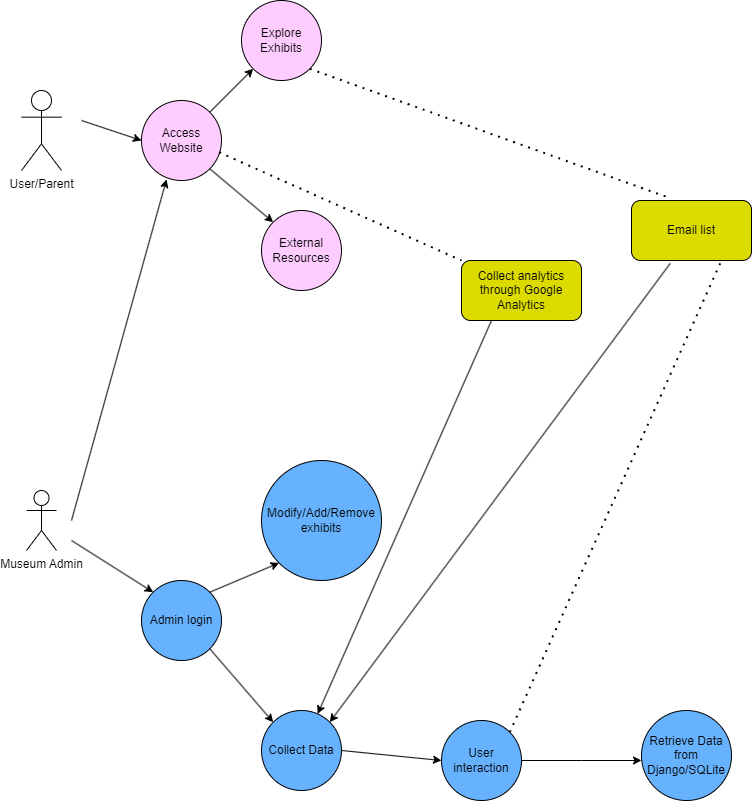

The diagram above was exported from draw.io. Its source (the exported page's mxGraphModel, read from the mxfile embedded in the PNG):
<mxGraphModel dx="754" dy="723" grid="1" gridSize="10" guides="1" tooltips="1" connect="1" arrows="1" fold="1" page="1" pageScale="1" pageWidth="850" pageHeight="1100" math="0" shadow="0">
  <root>
    <mxCell id="0" />
    <mxCell id="1" parent="0" />
    <mxCell id="dNQAQemBdv3i1Iaeucfy-1" value="User/Parent" style="shape=umlActor;verticalLabelPosition=bottom;verticalAlign=top;html=1;outlineConnect=0;" parent="1" vertex="1">
      <mxGeometry x="90" y="110" width="40" height="80" as="geometry" />
    </mxCell>
    <mxCell id="dNQAQemBdv3i1Iaeucfy-4" value="Access Website" style="ellipse;whiteSpace=wrap;html=1;aspect=fixed;fillColor=#FFCCFF;" parent="1" vertex="1">
      <mxGeometry x="210" y="120" width="80" height="80" as="geometry" />
    </mxCell>
    <mxCell id="dNQAQemBdv3i1Iaeucfy-6" value="External Resources" style="ellipse;whiteSpace=wrap;html=1;aspect=fixed;fillColor=#FFCCFF;" parent="1" vertex="1">
      <mxGeometry x="330" y="230" width="80" height="80" as="geometry" />
    </mxCell>
    <mxCell id="dNQAQemBdv3i1Iaeucfy-7" value="Explore Exhibits" style="ellipse;whiteSpace=wrap;html=1;aspect=fixed;fillColor=#FFCCFF;" parent="1" vertex="1">
      <mxGeometry x="310" y="20" width="80" height="80" as="geometry" />
    </mxCell>
    <mxCell id="dNQAQemBdv3i1Iaeucfy-10" value="Museum Admin" style="shape=umlActor;verticalLabelPosition=bottom;verticalAlign=top;html=1;outlineConnect=0;" parent="1" vertex="1">
      <mxGeometry x="95" y="510" width="30" height="60" as="geometry" />
    </mxCell>
    <mxCell id="dNQAQemBdv3i1Iaeucfy-12" value="" style="endArrow=classic;html=1;rounded=0;entryX=0.313;entryY=0.987;entryDx=0;entryDy=0;entryPerimeter=0;" parent="1" target="dNQAQemBdv3i1Iaeucfy-4" edge="1">
      <mxGeometry width="50" height="50" relative="1" as="geometry">
        <mxPoint x="140" y="540" as="sourcePoint" />
        <mxPoint x="190" y="490" as="targetPoint" />
      </mxGeometry>
    </mxCell>
    <mxCell id="dNQAQemBdv3i1Iaeucfy-13" value="" style="endArrow=classic;html=1;rounded=0;entryX=0;entryY=0.5;entryDx=0;entryDy=0;" parent="1" target="dNQAQemBdv3i1Iaeucfy-4" edge="1">
      <mxGeometry width="50" height="50" relative="1" as="geometry">
        <mxPoint x="150" y="140" as="sourcePoint" />
        <mxPoint x="200" y="120" as="targetPoint" />
      </mxGeometry>
    </mxCell>
    <mxCell id="dNQAQemBdv3i1Iaeucfy-15" value="Admin login" style="ellipse;whiteSpace=wrap;html=1;aspect=fixed;fillColor=#66B2FF;" parent="1" vertex="1">
      <mxGeometry x="210" y="600" width="80" height="80" as="geometry" />
    </mxCell>
    <mxCell id="dNQAQemBdv3i1Iaeucfy-16" value="Modify/Add/Remove exhibits" style="ellipse;whiteSpace=wrap;html=1;aspect=fixed;fillColor=#66B2FF;" parent="1" vertex="1">
      <mxGeometry x="330" y="480" width="120" height="120" as="geometry" />
    </mxCell>
    <mxCell id="dNQAQemBdv3i1Iaeucfy-17" value="Collect Data" style="ellipse;whiteSpace=wrap;html=1;aspect=fixed;fillColor=#66B2FF;" parent="1" vertex="1">
      <mxGeometry x="330" y="730" width="80" height="80" as="geometry" />
    </mxCell>
    <mxCell id="dNQAQemBdv3i1Iaeucfy-19" value="" style="endArrow=classic;html=1;rounded=0;exitX=1;exitY=1;exitDx=0;exitDy=0;entryX=0;entryY=0;entryDx=0;entryDy=0;" parent="1" source="dNQAQemBdv3i1Iaeucfy-4" target="dNQAQemBdv3i1Iaeucfy-6" edge="1">
      <mxGeometry width="50" height="50" relative="1" as="geometry">
        <mxPoint x="290" y="210" as="sourcePoint" />
        <mxPoint x="340" y="160" as="targetPoint" />
      </mxGeometry>
    </mxCell>
    <mxCell id="dNQAQemBdv3i1Iaeucfy-21" value="" style="endArrow=classic;html=1;rounded=0;exitX=1;exitY=0;exitDx=0;exitDy=0;entryX=0;entryY=1;entryDx=0;entryDy=0;" parent="1" source="dNQAQemBdv3i1Iaeucfy-4" target="dNQAQemBdv3i1Iaeucfy-7" edge="1">
      <mxGeometry width="50" height="50" relative="1" as="geometry">
        <mxPoint x="270" y="90" as="sourcePoint" />
        <mxPoint x="320" y="40" as="targetPoint" />
      </mxGeometry>
    </mxCell>
    <mxCell id="dNQAQemBdv3i1Iaeucfy-24" value="Retrieve Data from Django/SQLite" style="ellipse;whiteSpace=wrap;html=1;aspect=fixed;fillColor=#66B2FF;" parent="1" vertex="1">
      <mxGeometry x="710" y="730" width="90" height="90" as="geometry" />
    </mxCell>
    <mxCell id="dNQAQemBdv3i1Iaeucfy-25" value="User interaction" style="ellipse;whiteSpace=wrap;html=1;aspect=fixed;fillColor=#66B2FF;" parent="1" vertex="1">
      <mxGeometry x="510" y="740" width="80" height="80" as="geometry" />
    </mxCell>
    <mxCell id="dNQAQemBdv3i1Iaeucfy-26" value="Collect analytics through Google Analytics" style="rounded=1;whiteSpace=wrap;html=1;fillColor=#DBDB00;" parent="1" vertex="1">
      <mxGeometry x="530" y="280" width="120" height="60" as="geometry" />
    </mxCell>
    <mxCell id="dNQAQemBdv3i1Iaeucfy-27" value="" style="endArrow=none;dashed=1;html=1;dashPattern=1 3;strokeWidth=2;rounded=0;exitX=0.97;exitY=0.647;exitDx=0;exitDy=0;exitPerimeter=0;entryX=0;entryY=0;entryDx=0;entryDy=0;" parent="1" source="dNQAQemBdv3i1Iaeucfy-4" target="dNQAQemBdv3i1Iaeucfy-26" edge="1">
      <mxGeometry width="50" height="50" relative="1" as="geometry">
        <mxPoint x="330" y="200" as="sourcePoint" />
        <mxPoint x="380" y="150" as="targetPoint" />
      </mxGeometry>
    </mxCell>
    <mxCell id="dNQAQemBdv3i1Iaeucfy-30" value="" style="endArrow=classic;html=1;rounded=0;entryX=0;entryY=0;entryDx=0;entryDy=0;" parent="1" target="dNQAQemBdv3i1Iaeucfy-15" edge="1">
      <mxGeometry width="50" height="50" relative="1" as="geometry">
        <mxPoint x="140" y="560" as="sourcePoint" />
        <mxPoint x="220" y="530" as="targetPoint" />
      </mxGeometry>
    </mxCell>
    <mxCell id="dNQAQemBdv3i1Iaeucfy-31" value="" style="endArrow=classic;html=1;rounded=0;exitX=1;exitY=0;exitDx=0;exitDy=0;entryX=0;entryY=1;entryDx=0;entryDy=0;" parent="1" source="dNQAQemBdv3i1Iaeucfy-15" target="dNQAQemBdv3i1Iaeucfy-16" edge="1">
      <mxGeometry width="50" height="50" relative="1" as="geometry">
        <mxPoint x="280" y="610" as="sourcePoint" />
        <mxPoint x="330" y="560" as="targetPoint" />
      </mxGeometry>
    </mxCell>
    <mxCell id="dNQAQemBdv3i1Iaeucfy-32" value="" style="endArrow=classic;html=1;rounded=0;entryX=0;entryY=0;entryDx=0;entryDy=0;exitX=1;exitY=1;exitDx=0;exitDy=0;" parent="1" source="dNQAQemBdv3i1Iaeucfy-15" target="dNQAQemBdv3i1Iaeucfy-17" edge="1">
      <mxGeometry width="50" height="50" relative="1" as="geometry">
        <mxPoint x="280" y="680" as="sourcePoint" />
        <mxPoint x="330" y="630" as="targetPoint" />
      </mxGeometry>
    </mxCell>
    <mxCell id="dNQAQemBdv3i1Iaeucfy-33" value="" style="endArrow=classic;html=1;rounded=0;exitX=1;exitY=0.5;exitDx=0;exitDy=0;entryX=0;entryY=0.5;entryDx=0;entryDy=0;" parent="1" source="dNQAQemBdv3i1Iaeucfy-17" target="dNQAQemBdv3i1Iaeucfy-25" edge="1">
      <mxGeometry width="50" height="50" relative="1" as="geometry">
        <mxPoint x="470" y="830" as="sourcePoint" />
        <mxPoint x="520" y="780" as="targetPoint" />
      </mxGeometry>
    </mxCell>
    <mxCell id="dNQAQemBdv3i1Iaeucfy-39" style="edgeStyle=orthogonalEdgeStyle;rounded=0;orthogonalLoop=1;jettySize=auto;html=1;" parent="1" source="dNQAQemBdv3i1Iaeucfy-25" edge="1">
      <mxGeometry relative="1" as="geometry">
        <mxPoint x="710" y="780" as="targetPoint" />
      </mxGeometry>
    </mxCell>
    <mxCell id="dNQAQemBdv3i1Iaeucfy-41" value="Email list" style="rounded=1;whiteSpace=wrap;html=1;fillColor=#DBDB00;" parent="1" vertex="1">
      <mxGeometry x="700" y="220" width="120" height="60" as="geometry" />
    </mxCell>
    <mxCell id="dNQAQemBdv3i1Iaeucfy-42" value="" style="endArrow=none;dashed=1;html=1;dashPattern=1 3;strokeWidth=2;rounded=0;entryX=0.323;entryY=-0.038;entryDx=0;entryDy=0;entryPerimeter=0;exitX=1;exitY=1;exitDx=0;exitDy=0;" parent="1" source="dNQAQemBdv3i1Iaeucfy-7" target="dNQAQemBdv3i1Iaeucfy-41" edge="1">
      <mxGeometry width="50" height="50" relative="1" as="geometry">
        <mxPoint x="599.2248503938645" y="87.31131852283761" as="sourcePoint" />
        <mxPoint x="660" y="140" as="targetPoint" />
      </mxGeometry>
    </mxCell>
    <mxCell id="dNQAQemBdv3i1Iaeucfy-43" value="" style="endArrow=none;dashed=1;html=1;dashPattern=1 3;strokeWidth=2;rounded=0;exitX=1;exitY=0;exitDx=0;exitDy=0;entryX=0.75;entryY=1;entryDx=0;entryDy=0;" parent="1" source="dNQAQemBdv3i1Iaeucfy-25" target="dNQAQemBdv3i1Iaeucfy-41" edge="1">
      <mxGeometry width="50" height="50" relative="1" as="geometry">
        <mxPoint x="730" y="390" as="sourcePoint" />
        <mxPoint x="780" y="340" as="targetPoint" />
      </mxGeometry>
    </mxCell>
    <mxCell id="dNQAQemBdv3i1Iaeucfy-44" value="" style="endArrow=classic;html=1;rounded=0;exitX=0.323;exitY=1.048;exitDx=0;exitDy=0;exitPerimeter=0;entryX=1;entryY=0;entryDx=0;entryDy=0;" parent="1" source="dNQAQemBdv3i1Iaeucfy-41" target="dNQAQemBdv3i1Iaeucfy-17" edge="1">
      <mxGeometry width="50" height="50" relative="1" as="geometry">
        <mxPoint x="650" y="410" as="sourcePoint" />
        <mxPoint x="700" y="360" as="targetPoint" />
      </mxGeometry>
    </mxCell>
    <mxCell id="dNQAQemBdv3i1Iaeucfy-45" value="" style="endArrow=classic;html=1;rounded=0;exitX=0.25;exitY=1;exitDx=0;exitDy=0;" parent="1" source="dNQAQemBdv3i1Iaeucfy-26" target="dNQAQemBdv3i1Iaeucfy-17" edge="1">
      <mxGeometry width="50" height="50" relative="1" as="geometry">
        <mxPoint x="570" y="420" as="sourcePoint" />
        <mxPoint x="620" y="370" as="targetPoint" />
      </mxGeometry>
    </mxCell>
  </root>
</mxGraphModel>